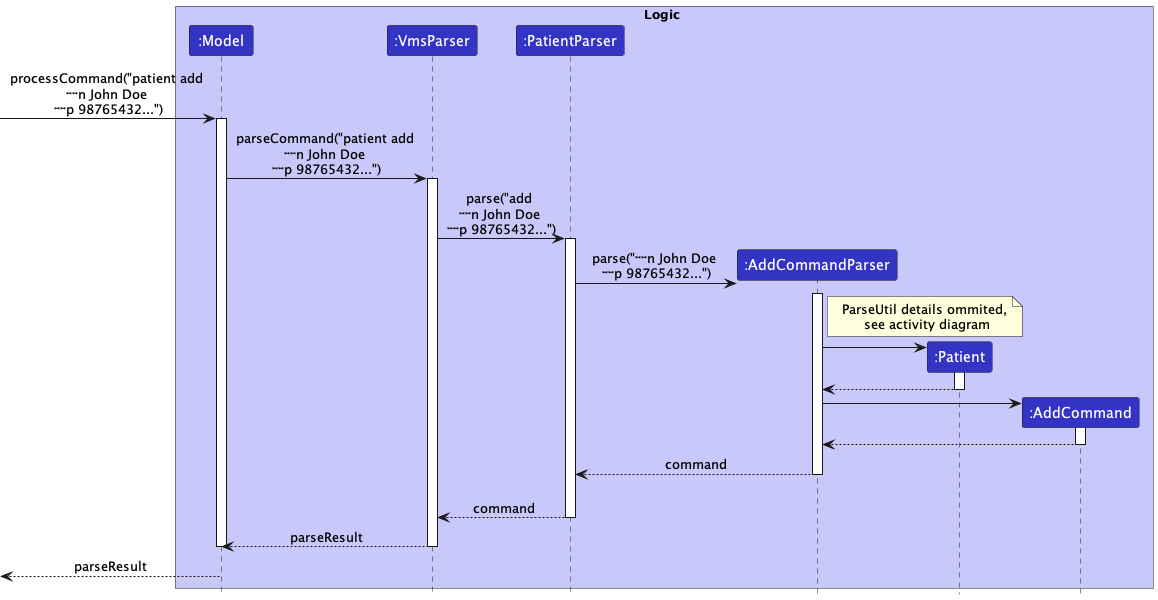

The diagram above was rendered by PlantUML. Its source (embedded in the PNG):
@startuml AddPatientParsingSequenceDiagram
!include ../style.puml

box Logic LOGIC_COLOR_T1
participant ":Model" as Model LOGIC_COLOR
participant ":VmsParser" as VmsParser LOGIC_COLOR
participant ":PatientParser" as PatientParser LOGIC_COLOR
participant ":AddCommandParser" as AddCommandParser LOGIC_COLOR
participant ":Patient" as Patient LOGIC_COLOR
participant ":AddCommand" as AddCommand LOGIC_COLOR
end box

' box Model MODEL_COLOR_T1
' participant ":Model" as Model MODEL_COLOR
' end box
[-> Model : processCommand("patient add \n˗˗n John Doe \n˗˗p 98765432...")
activate Model

Model -> VmsParser : parseCommand("patient add \n˗˗n John Doe \n˗˗p 98765432...")
activate VmsParser

VmsParser -> PatientParser : parse("add \n˗˗n John Doe \n˗˗p 98765432...")
activate PatientParser

create AddCommandParser
PatientParser -> AddCommandParser : parse("˗˗n John Doe \n˗˗p 98765432...")
activate AddCommandParser

note right of AddCommandParser: ParseUtil details ommited,\n see activity diagram

create Patient
AddCommandParser -> Patient
activate Patient

Patient --> AddCommandParser
deactivate Patient

create AddCommand
AddCommandParser -> AddCommand
activate AddCommand

AddCommand --> AddCommandParser
deactivate AddCommand

AddCommandParser --> PatientParser : command
deactivate AddCommandParser
AddCommandParser -[hidden]-> PatientParser

PatientParser --> VmsParser : command
deactivate PatientParser

VmsParser --> Model : parseResult
deactivate VmsParser

' Model -> AddCommand : execute()
' activate AddCommand

' AddCommand -> Model : addPatient()
' activate Model


' Model --> AddCommand
deactivate Model

' AddCommand --> Model : commandMessage
' deactivate AddCommand

[<--Model : parseResult
deactivate Model
@enduml